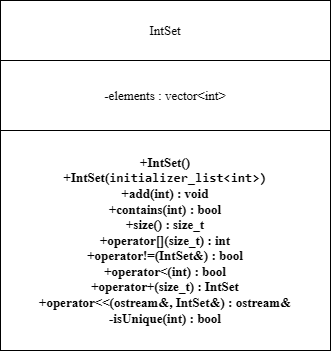

The diagram above was exported from draw.io. Its source (the exported page's mxGraphModel, read from the mxfile embedded in the PNG):
<mxGraphModel dx="829" dy="452" grid="1" gridSize="10" guides="1" tooltips="1" connect="1" arrows="1" fold="1" page="1" pageScale="1" pageWidth="827" pageHeight="1169" background="#ffffff" math="0" shadow="0">
  <root>
    <mxCell id="0" />
    <mxCell id="1" parent="0" />
    <mxCell id="7nYBzeiwcBHhi2UlQrqJ-15" value="&lt;pre style=&quot;overflow: auto; padding: 9.144px 13.716px; text-wrap-mode: wrap; word-break: break-all; text-align: start; margin-top: 0px !important; margin-bottom: 0px !important;&quot;&gt;&lt;pre style=&quot;overflow: auto; padding: 9.144px 13.716px; text-wrap-mode: wrap; word-break: break-all; margin-top: 0px !important; margin-bottom: 0px !important;&quot;&gt;&lt;font face=&quot;Times New Roman&quot; style=&quot;color: rgb(0, 0, 0); font-size: 13px;&quot;&gt;-elements : vector&amp;lt;int&amp;gt;&lt;/font&gt;&lt;/pre&gt;&lt;/pre&gt;" style="rounded=0;whiteSpace=wrap;html=1;" vertex="1" parent="1">
      <mxGeometry x="100" y="110" width="330" height="70" as="geometry" />
    </mxCell>
    <mxCell id="7nYBzeiwcBHhi2UlQrqJ-16" value="&lt;pre style=&quot;overflow: auto; padding: 9.144px 13.716px; text-wrap-mode: wrap; word-break: break-all; text-align: start; margin-top: 0px !important; margin-bottom: 0px !important;&quot;&gt;&lt;pre style=&quot;overflow: auto; padding: 9.144px 13.716px; text-wrap-mode: wrap; word-break: break-all; margin-top: 0px !important; margin-bottom: 0px !important;&quot;&gt;&lt;font face=&quot;Times New Roman&quot; style=&quot;color: rgb(0, 0, 0); font-size: 13px;&quot;&gt;IntSet&lt;/font&gt;&lt;/pre&gt;&lt;/pre&gt;" style="rounded=0;whiteSpace=wrap;html=1;" vertex="1" parent="1">
      <mxGeometry x="100" y="50" width="330" height="60" as="geometry" />
    </mxCell>
    <mxCell id="7nYBzeiwcBHhi2UlQrqJ-17" value="&lt;pre style=&quot;overflow: auto; padding: 9.144px 13.716px; word-break: break-all; margin-top: 0px !important; margin-bottom: 0px !important;&quot;&gt;&lt;pre style=&quot;overflow: auto; padding: 9.144px 13.716px; word-break: break-all; margin-top: 0px !important; margin-bottom: 0px !important;&quot;&gt;&lt;font style=&quot;color: rgb(0, 0, 0);&quot;&gt;&lt;pre style=&quot;font-family: &amp;quot;Times New Roman&amp;quot;; color: light-dark(rgb(0, 0, 0), rgb(237, 237, 237)); font-size: 13px; text-wrap-mode: wrap; margin-top: 0px; margin-bottom: 0px;&quot;&gt;&lt;b&gt;+IntSet()&lt;/b&gt;&lt;/pre&gt;&lt;pre style=&quot;margin-top: 0px; margin-bottom: 0px;&quot;&gt;&lt;b style=&quot;color: light-dark(rgb(0, 0, 0), rgb(237, 237, 237)); font-family: &amp;quot;Times New Roman&amp;quot;; font-size: 13px; text-wrap-mode: wrap;&quot;&gt;+IntSet(&lt;/b&gt;&lt;span style=&quot;font-size: 13px;&quot;&gt;&lt;b&gt;initializer_list&amp;lt;int&amp;gt;)&lt;/b&gt;&lt;/span&gt;&lt;/pre&gt;&lt;pre style=&quot;font-family: &amp;quot;Times New Roman&amp;quot;; color: light-dark(rgb(0, 0, 0), rgb(237, 237, 237)); font-size: 13px; text-wrap-mode: wrap; margin-top: 0px; margin-bottom: 0px;&quot;&gt;&lt;b&gt;+add(int) : void&lt;/b&gt;&lt;/pre&gt;&lt;pre style=&quot;font-family: &amp;quot;Times New Roman&amp;quot;; color: light-dark(rgb(0, 0, 0), rgb(237, 237, 237)); font-size: 13px; text-wrap-mode: wrap; margin-top: 0px; margin-bottom: 0px;&quot;&gt;&lt;b&gt;+contains(int) : bool&lt;/b&gt;&lt;/pre&gt;&lt;pre style=&quot;font-family: &amp;quot;Times New Roman&amp;quot;; color: light-dark(rgb(0, 0, 0), rgb(237, 237, 237)); font-size: 13px; text-wrap-mode: wrap; margin-top: 0px; margin-bottom: 0px;&quot;&gt;&lt;b&gt;+size() : size_t&lt;/b&gt;&lt;/pre&gt;&lt;pre style=&quot;font-family: &amp;quot;Times New Roman&amp;quot;; color: light-dark(rgb(0, 0, 0), rgb(237, 237, 237)); font-size: 13px; text-wrap-mode: wrap; margin-top: 0px; margin-bottom: 0px;&quot;&gt;&lt;b&gt;+operator[](size_t) : int&lt;/b&gt;&lt;/pre&gt;&lt;pre style=&quot;font-family: &amp;quot;Times New Roman&amp;quot;; color: light-dark(rgb(0, 0, 0), rgb(237, 237, 237)); font-size: 13px; text-wrap-mode: wrap; margin-top: 0px; margin-bottom: 0px;&quot;&gt;&lt;b&gt;+operator!=(IntSet&amp;amp;) : bool&lt;/b&gt;&lt;/pre&gt;&lt;pre style=&quot;font-family: &amp;quot;Times New Roman&amp;quot;; color: light-dark(rgb(0, 0, 0), rgb(237, 237, 237)); font-size: 13px; text-wrap-mode: wrap; margin-top: 0px; margin-bottom: 0px;&quot;&gt;&lt;b&gt;+operator&amp;lt;(int) : bool&lt;/b&gt;&lt;/pre&gt;&lt;pre style=&quot;font-family: &amp;quot;Times New Roman&amp;quot;; color: light-dark(rgb(0, 0, 0), rgb(237, 237, 237)); font-size: 13px; text-wrap-mode: wrap; margin-top: 0px; margin-bottom: 0px;&quot;&gt;&lt;b&gt;+operator+(size_t) : IntSet&lt;/b&gt;&lt;/pre&gt;&lt;pre style=&quot;font-family: &amp;quot;Times New Roman&amp;quot;; color: light-dark(rgb(0, 0, 0), rgb(237, 237, 237)); font-size: 13px; text-wrap-mode: wrap; margin-top: 0px; margin-bottom: 0px;&quot;&gt;&lt;b&gt;+operator&amp;lt;&amp;lt;(ostream&amp;amp;, IntSet&amp;amp;) : ostream&amp;amp;&lt;/b&gt;&lt;/pre&gt;&lt;pre style=&quot;font-family: &amp;quot;Times New Roman&amp;quot;; color: light-dark(rgb(0, 0, 0), rgb(237, 237, 237)); font-size: 13px; text-wrap-mode: wrap; margin-top: 0px; margin-bottom: 0px;&quot;&gt;&lt;b&gt;-isUnique(int) : bool&lt;/b&gt;&lt;/pre&gt;&lt;/font&gt;&lt;/pre&gt;&lt;/pre&gt;" style="rounded=0;whiteSpace=wrap;html=1;align=center;" vertex="1" parent="1">
      <mxGeometry x="100" y="180" width="330" height="220" as="geometry" />
    </mxCell>
  </root>
</mxGraphModel>